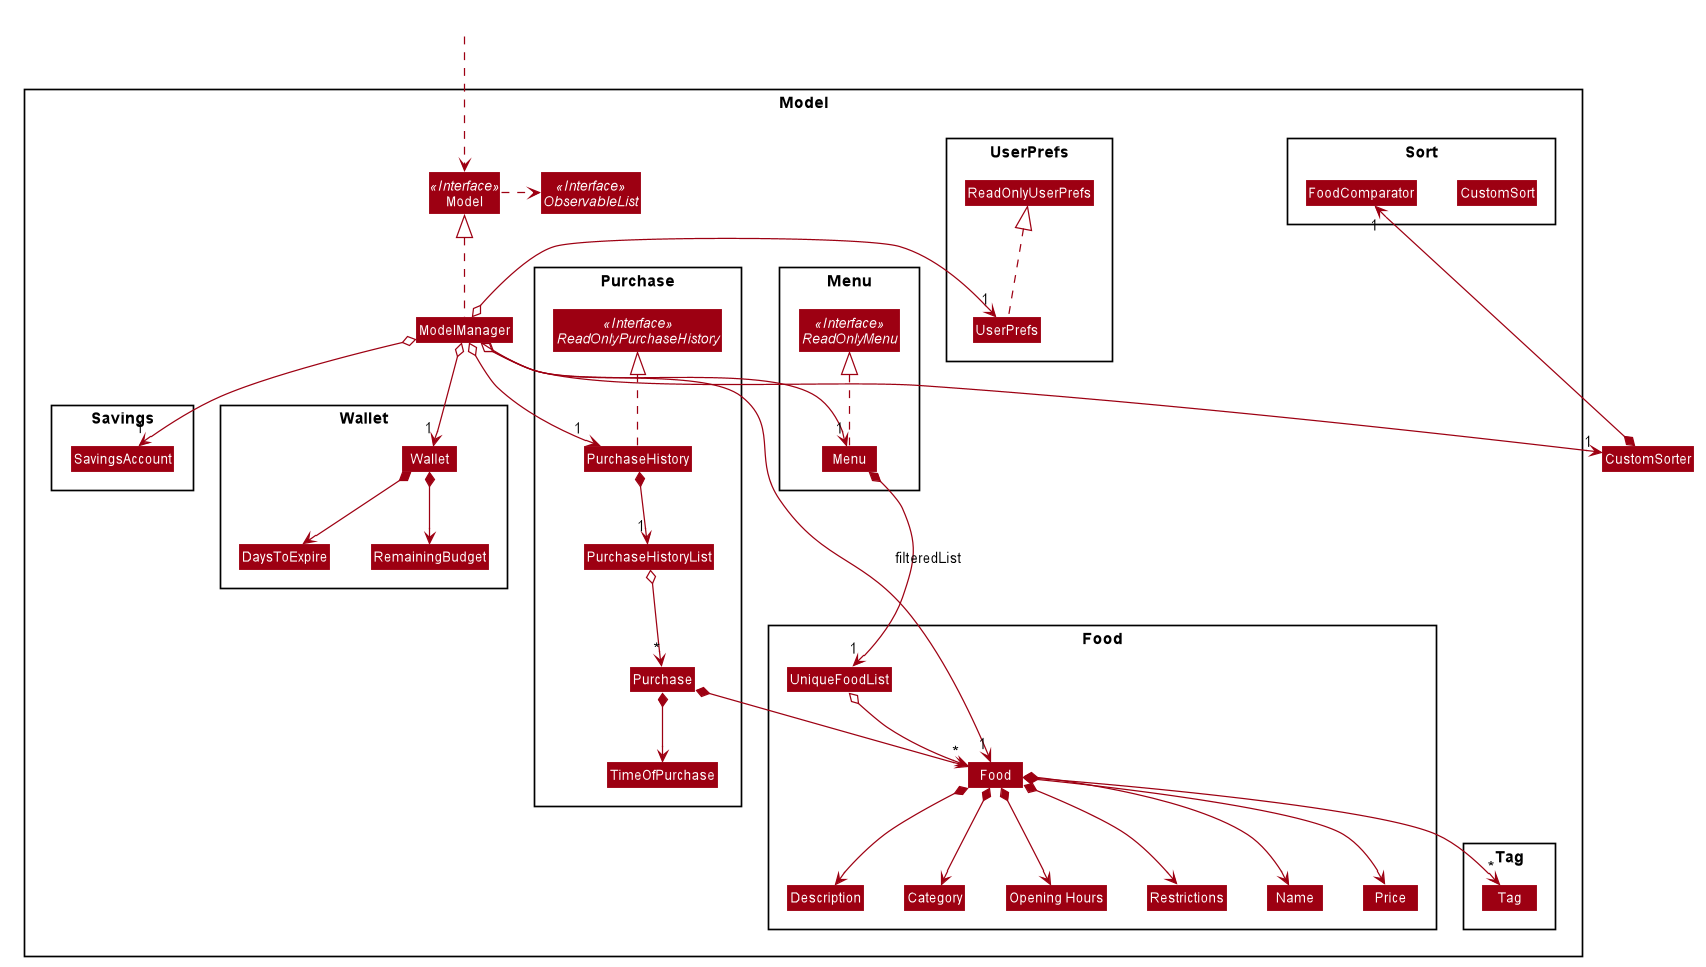

The diagram above was rendered by PlantUML. Its source (embedded in the PNG):
@startuml








skinparam BackgroundColor #FFFFFFF

skinparam Shadowing false

skinparam Class {
    FontColor #FFFFFF
    BorderThickness 1
    BorderColor #FFFFFF
    StereotypeFontColor #FFFFFF
    FontName Arial
}

skinparam Actor {
    BorderColor #000000
    Color #000000
    FontName Arial
}

skinparam Sequence {
    MessageAlign center
    BoxFontSize 15
    BoxPadding 0
    BoxFontColor #FFFFFF
    FontName Arial
}

skinparam Participant {
    FontColor #FFFFFFF
    Padding 20
}

skinparam MinClassWidth 50
skinparam ParticipantPadding 10
skinparam Shadowing false
skinparam DefaultTextAlignment center
skinparam packageStyle Rectangle

hide footbox
hide members
hide circle
skinparam arrowThickness 1.1
skinparam arrowColor #9D0012
skinparam classBackgroundColor #9D0012

Package Model <<Rectangle>>{
Interface Model <<Interface>>
Interface ObservableList <<Interface>>

Class Model
Class ModelManager

Package UserPrefs {
Class UserPrefs
Class ReadOnlyUserPrefs
}

Package Menu {
Class Menu
Interface ReadOnlyMenu <<Interface>>
}

Package Sort {
Class CustomSort
Class FoodComparator
}

Package Food {
Class Food
Class Description
Class Category
Class "Opening Hours"
Class Name
Class Price
Class UniqueFoodList
Class Restrictions
}

Package Savings {
Class SavingsAccount
}

Package Purchase {
Interface ReadOnlyPurchaseHistory <<Interface>>
Class Purchase
Class TimeOfPurchase
Class PurchaseHistory
Class PurchaseHistoryList
}

Package Wallet {
Class Wallet
Class DaysToExpire
Class RemainingBudget
}

Package Tag {
Class Tag
}
}

Class HiddenOutside #FFFFFF
HiddenOutside ..> Model

Menu .up.|> ReadOnlyMenu

ModelManager .up.|> Model
Model .right.> ObservableList
ModelManager o--> "1" Menu
ModelManager o--> "1" PurchaseHistory
ModelManager o--> "1" Wallet
ModelManager o--> "1" CustomSorter
ModelManager o--> "1" SavingsAccount
ModelManager o-left-> "1" UserPrefs
UserPrefs .up.|> ReadOnlyUserPrefs

CustomSorter *--> "1" FoodComparator

PurchaseHistory .up.|> ReadOnlyPurchaseHistory
PurchaseHistory *--> "1" PurchaseHistoryList
PurchaseHistoryList o--> "*" Purchase
Purchase *--> Food
Purchase *--> TimeOfPurchase

Wallet *--> DaysToExpire
Wallet *--> RemainingBudget

Menu *--> "1" UniqueFoodList
UniqueFoodList o--> "*" Food
Food *--> Name
Food *--> Price
Food *--> Description
Food *--> Category
Food *--> "Opening Hours"
Food *--> "*" Tag
Food *--> Restrictions

Name -[hidden]right-> Price
Price -[hidden]right-> Description
Description -[hidden]right-> Category

ModelManager -->"1" Food : filteredList
@enduml